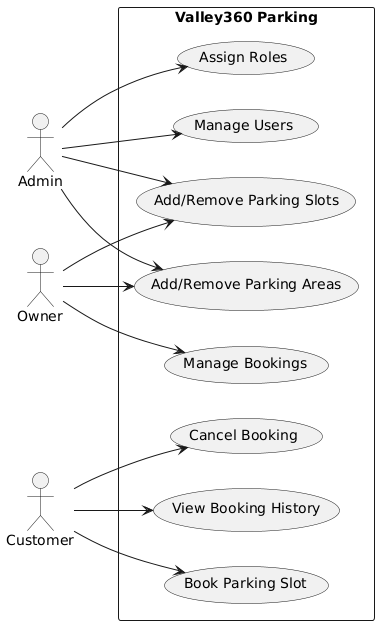

The diagram above was rendered by PlantUML. Its source (embedded in the PNG):
@startuml
left to right direction

actor Admin
actor Owner
actor Customer

rectangle "Valley360 Parking" {
    usecase "Manage Users" as UC1
    usecase "Assign Roles" as UC2
    usecase "Add/Remove Parking Areas" as UC3
    usecase "Add/Remove Parking Slots" as UC4
    usecase "Book Parking Slot" as UC5
    usecase "View Booking History" as UC6
    usecase "Cancel Booking" as UC7
    usecase "Manage Bookings" as UC8
}

Admin --> UC1
Admin --> UC2
Admin --> UC3
Admin --> UC4

Owner --> UC3
Owner --> UC4
Owner --> UC8

Customer --> UC5
Customer --> UC6
Customer --> UC7
@enduml